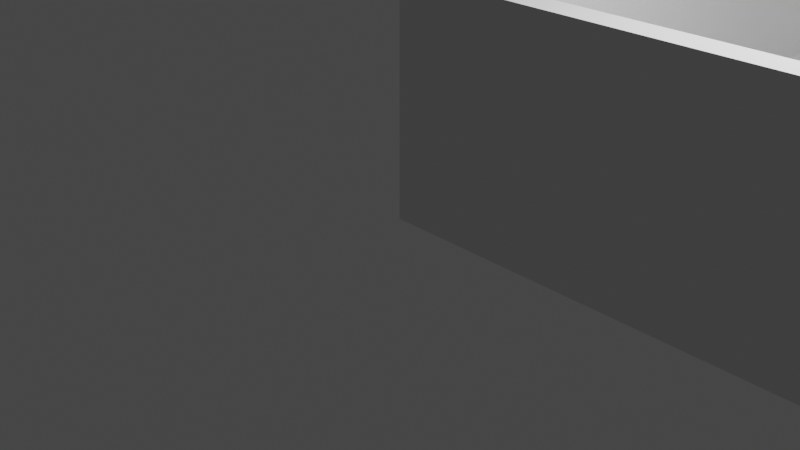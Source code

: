 # Source: estantemitad.blend  (saved by Blender 3.5.10; exported with 4.5.12 LTS)
import bpy
from mathutils import Matrix  # noqa: F401  (used for matrix-valued properties, if any)

bpy.ops.wm.read_factory_settings(use_empty=True)
scene = bpy.context.scene
scene.name = 'Scene'

# ---- collections
col_collection = bpy.data.collections.new('Collection'); scene.collection.children.link(col_collection)

# ---- world
world_world = bpy.data.worlds.new('World'); scene.world = world_world
world_world.use_nodes = True; world_world.node_tree.nodes.clear()
_N = world_world.node_tree.nodes; _L = world_world.node_tree.links
n0 = _N.new('ShaderNodeOutputWorld'); n0.name = 'World Output'; n0.location = (300, 300)
n1 = _N.new('ShaderNodeBackground'); n1.name = 'Background'; n1.location = (10, 300)
n1.inputs[0].default_value = (0.05088, 0.05088, 0.05088, 1.0)
_L.new(n1.outputs[0], n0.inputs[0])
n0.is_active_output = True
world_world.color = (0.05088, 0.05088, 0.05088)
world_world.use_sun_shadow = False
world_world.sun_shadow_jitter_overblur = 0.0

# ---- cameras
cam_camera = bpy.data.cameras.new('Camera')
cam_camera.clip_end = 100.0
cam_camera.ortho_scale = 7.314

# ---- lights
light_light = bpy.data.lights.new('Light', 'POINT')
light_light.transmission_factor = 0.0
light_light.energy = 1000.0
light_light.shadow_soft_size = 0.1
light_light.shadow_maximum_resolution = 0.006
light_light.use_absolute_resolution = True

# ---- meshes
me_cube_002 = bpy.data.meshes.new('Cube.002')
me_cube_002.from_pydata([(-1.0, -1.012, -1.0), (-0.9529, -0.7116, 1.5), (-1.0, 6.7, -1.0), (-0.9529, 6.4, 1.5), (1.015, -1.012, -1.0), (0.9681, -0.7116, 1.5), (1.015, 6.7, -1.0), (0.9681, 6.4, 1.5), (-1.0, -1.012, 1.5), (-1.0, 6.7, 1.5), (1.015, 6.7, 1.5), (1.015, -1.012, 1.5), (-0.9529, -0.7116, -0.8), (-0.9529, 6.4, -0.8), (0.9681, 6.4, -0.8), (0.9681, -0.7116, -0.8)], [], [(0, 8, 9, 2), (2, 9, 10, 6), (6, 10, 11, 4), (4, 11, 8, 0), (2, 6, 4, 0), (1, 5, 15, 12), (1, 3, 9, 8), (3, 7, 10, 9), (7, 5, 11, 10), (5, 1, 8, 11), (14, 13, 12, 15), (7, 3, 13, 14), (5, 7, 14, 15), (3, 1, 12, 13)])
_uv = me_cube_002.uv_layers.new(name='UVMap')
_uv.uv.foreach_set('vector', [0.375, 0.0, 0.625, 0.0, 0.625, 0.25, 0.375, 0.25, 0.375, 0.25, 0.625, 0.25, 0.625, 0.5, 0.375, 0.5, 0.375, 0.5, 0.625, 0.5, 0.625, 0.75, 0.375, 0.75, 0.375, 0.75, 0.625, 0.75, 0.625, 1.0, 0.375, 1.0, 0.125, 0.5, 0.375, 0.5, 0.375, 0.75, 0.125, 0.75, 0.871, 0.749, 0.629, 0.749, 0.629, 0.749, 0.871, 0.749, 0.871, 0.749, 0.871, 0.501, 0.875, 0.5, 0.875, 0.75, 0.871, 0.501, 0.629, 0.501, 0.625, 0.5, 0.875, 0.5, 0.629, 0.501, 0.629, 0.749, 0.625, 0.75, 0.625, 0.5, 0.629, 0.749, 0.871, 0.749, 0.875, 0.75, 0.625, 0.75, 0.629, 0.501, 0.871, 0.501, 0.871, 0.749, 0.629, 0.749, 0.629, 0.501, 0.871, 0.501, 0.871, 0.501, 0.629, 0.501, 0.629, 0.749, 0.629, 0.501, 0.629, 0.501, 0.629, 0.749, 0.871, 0.501, 0.871, 0.749, 0.871, 0.749, 0.871, 0.501])
me_cube_002.update()

# ---- objects
ob_light = bpy.data.objects.new('Light', light_light)
ob_camera = bpy.data.objects.new('Camera', cam_camera)
ob_cube = bpy.data.objects.new('Cube', me_cube_002)

# ---- transforms, parenting, visibility, modifiers, constraints
ob_light.location = (4.076, 1.005, 5.904)
ob_light.rotation_euler = (0.6503, 0.05522, 1.866)
ob_light.lock_rotations_4d = False
ob_light.empty_display_type = 'ARROWS'
ob_light.color = (0.0, 0.0, 0.0, 0.0)
ob_light.lineart.crease_threshold = 0.0
ob_camera.location = (7.359, -6.926, 4.958)
ob_camera.rotation_euler = (1.109, 0.0, 0.8149)
ob_camera.lock_rotations_4d = False
ob_camera.empty_display_type = 'ARROWS'
ob_camera.color = (0.0, 0.0, 0.0, 0.0)
ob_camera.display_type = 'WIRE'
ob_camera.lineart.crease_threshold = 0.0
ob_cube.location = (6.605, 1.013, 1.0)
ob_cube.scale = (6.6, 1.0, 1.0)

# ---- collection membership
col_collection.objects.link(ob_light)
col_collection.objects.link(ob_camera)
col_collection.objects.link(ob_cube)

# ---- scene / render settings (as saved in the file)
scene.camera = ob_camera
scene.frame_start = 1; scene.frame_end = 250; scene.frame_set(1)
scene.render.engine = 'BLENDER_EEVEE_NEXT'
scene.cycles.sampling_pattern = 'TABULATED_SOBOL'
scene.view_settings.view_transform = 'Filmic'
scene.unit_settings.scale_length = 0.01
bpy.context.view_layer.update()
